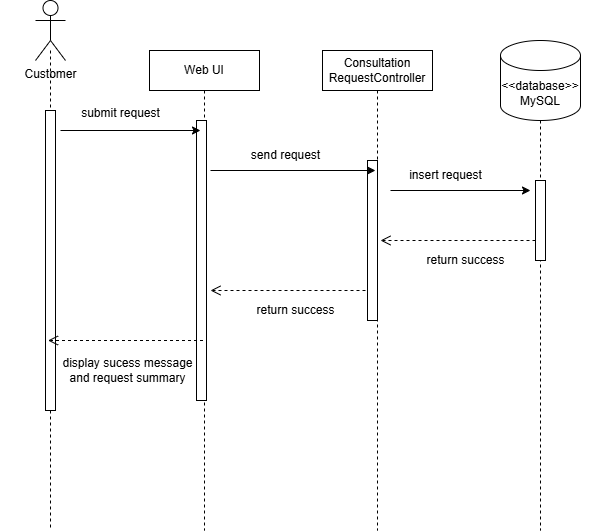

The diagram above was exported from draw.io. Its source (the exported page's mxGraphModel, read from the mxfile embedded in the PNG):
<mxGraphModel dx="652" dy="508" grid="1" gridSize="10" guides="1" tooltips="1" connect="1" arrows="1" fold="1" page="1" pageScale="1" pageWidth="850" pageHeight="1100" math="0" shadow="0">
  <root>
    <mxCell id="0" />
    <mxCell id="1" parent="0" />
    <mxCell id="2" value="" style="shape=umlLifeline;perimeter=lifelinePerimeter;whiteSpace=wrap;html=1;container=1;dropTarget=0;collapsible=0;recursiveResize=0;outlineConnect=0;portConstraint=eastwest;newEdgeStyle={&quot;edgeStyle&quot;:&quot;elbowEdgeStyle&quot;,&quot;elbow&quot;:&quot;vertical&quot;,&quot;curved&quot;:0,&quot;rounded&quot;:0};size=0;" vertex="1" parent="1">
      <mxGeometry x="190" y="200" width="100" height="480" as="geometry" />
    </mxCell>
    <mxCell id="3" value="" style="html=1;points=[[0,0,0,0,5],[0,1,0,0,-5],[1,0,0,0,5],[1,1,0,0,-5]];perimeter=orthogonalPerimeter;outlineConnect=0;targetShapes=umlLifeline;portConstraint=eastwest;newEdgeStyle={&quot;curved&quot;:0,&quot;rounded&quot;:0};" vertex="1" parent="2">
      <mxGeometry x="45" y="60" width="10" height="300" as="geometry" />
    </mxCell>
    <mxCell id="4" value="Web UI" style="shape=umlLifeline;perimeter=lifelinePerimeter;whiteSpace=wrap;html=1;container=1;dropTarget=0;collapsible=0;recursiveResize=0;outlineConnect=0;portConstraint=eastwest;newEdgeStyle={&quot;edgeStyle&quot;:&quot;elbowEdgeStyle&quot;,&quot;elbow&quot;:&quot;vertical&quot;,&quot;curved&quot;:0,&quot;rounded&quot;:0};" vertex="1" parent="1">
      <mxGeometry x="339" y="200" width="110" height="480" as="geometry" />
    </mxCell>
    <mxCell id="5" value="" style="html=1;points=[[0,0,0,0,5],[0,1,0,0,-5],[1,0,0,0,5],[1,1,0,0,-5]];perimeter=orthogonalPerimeter;outlineConnect=0;targetShapes=umlLifeline;portConstraint=eastwest;newEdgeStyle={&quot;curved&quot;:0,&quot;rounded&quot;:0};" vertex="1" parent="4">
      <mxGeometry x="47" y="70" width="10" height="280" as="geometry" />
    </mxCell>
    <mxCell id="6" value="&lt;div&gt;&lt;font color=&quot;#000000&quot;&gt;Consultation&lt;/font&gt;&lt;/div&gt;&lt;div&gt;&lt;font color=&quot;#000000&quot;&gt;RequestController&lt;/font&gt;&lt;/div&gt;" style="shape=umlLifeline;perimeter=lifelinePerimeter;whiteSpace=wrap;html=1;container=1;dropTarget=0;collapsible=0;recursiveResize=0;outlineConnect=0;portConstraint=eastwest;newEdgeStyle={&quot;edgeStyle&quot;:&quot;elbowEdgeStyle&quot;,&quot;elbow&quot;:&quot;vertical&quot;,&quot;curved&quot;:0,&quot;rounded&quot;:0};" vertex="1" parent="1">
      <mxGeometry x="512" y="200" width="110" height="480" as="geometry" />
    </mxCell>
    <mxCell id="7" value="" style="html=1;points=[[0,0,0,0,5],[0,1,0,0,-5],[1,0,0,0,5],[1,1,0,0,-5]];perimeter=orthogonalPerimeter;outlineConnect=0;targetShapes=umlLifeline;portConstraint=eastwest;newEdgeStyle={&quot;curved&quot;:0,&quot;rounded&quot;:0};" vertex="1" parent="6">
      <mxGeometry x="45" y="110" width="10" height="160" as="geometry" />
    </mxCell>
    <mxCell id="8" value="" style="shape=umlLifeline;perimeter=lifelinePerimeter;whiteSpace=wrap;html=1;container=1;dropTarget=0;collapsible=0;recursiveResize=0;outlineConnect=0;portConstraint=eastwest;newEdgeStyle={&quot;edgeStyle&quot;:&quot;elbowEdgeStyle&quot;,&quot;elbow&quot;:&quot;vertical&quot;,&quot;curved&quot;:0,&quot;rounded&quot;:0};size=0;" vertex="1" parent="1">
      <mxGeometry x="680" y="270" width="100" height="410" as="geometry" />
    </mxCell>
    <mxCell id="9" value="" style="html=1;points=[[0,0,0,0,5],[0,1,0,0,-5],[1,0,0,0,5],[1,1,0,0,-5]];perimeter=orthogonalPerimeter;outlineConnect=0;targetShapes=umlLifeline;portConstraint=eastwest;newEdgeStyle={&quot;curved&quot;:0,&quot;rounded&quot;:0};" vertex="1" parent="8">
      <mxGeometry x="45" y="60" width="10" height="80" as="geometry" />
    </mxCell>
    <mxCell id="10" value="" style="endArrow=classic;html=1;" edge="1" parent="1">
      <mxGeometry width="50" height="50" relative="1" as="geometry">
        <mxPoint x="250" y="280" as="sourcePoint" />
        <mxPoint x="390" y="280" as="targetPoint" />
      </mxGeometry>
    </mxCell>
    <mxCell id="11" value="Customer" style="shape=umlActor;verticalLabelPosition=bottom;verticalAlign=top;html=1;" vertex="1" parent="1">
      <mxGeometry x="225" y="150" width="30" height="60" as="geometry" />
    </mxCell>
    <mxCell id="14" value="&lt;span style=&quot;color: rgb(0, 0, 0);&quot;&gt;&amp;lt;&amp;lt;database&amp;gt;&amp;gt; MySQL&lt;/span&gt;" style="shape=cylinder3;whiteSpace=wrap;html=1;boundedLbl=1;backgroundOutline=1;size=15;" vertex="1" parent="1">
      <mxGeometry x="690" y="190" width="80" height="80" as="geometry" />
    </mxCell>
    <mxCell id="16" value="" style="endArrow=classic;html=1;" edge="1" parent="1">
      <mxGeometry width="50" height="50" relative="1" as="geometry">
        <mxPoint x="400" y="320" as="sourcePoint" />
        <mxPoint x="565" y="320" as="targetPoint" />
      </mxGeometry>
    </mxCell>
    <mxCell id="17" value="" style="endArrow=classic;html=1;" edge="1" parent="1">
      <mxGeometry width="50" height="50" relative="1" as="geometry">
        <mxPoint x="580" y="340" as="sourcePoint" />
        <mxPoint x="720" y="340" as="targetPoint" />
      </mxGeometry>
    </mxCell>
    <mxCell id="18" value="send request" style="text;html=1;align=center;verticalAlign=middle;resizable=0;points=[];autosize=1;strokeColor=none;fillColor=none;" vertex="1" parent="1">
      <mxGeometry x="430" y="290" width="90" height="30" as="geometry" />
    </mxCell>
    <mxCell id="19" value="insert request" style="text;html=1;align=center;verticalAlign=middle;resizable=0;points=[];autosize=1;strokeColor=none;fillColor=none;" vertex="1" parent="1">
      <mxGeometry x="585" y="310" width="100" height="30" as="geometry" />
    </mxCell>
    <mxCell id="21" value="" style="endArrow=open;startArrow=none;endFill=0;startFill=0;endSize=8;html=1;verticalAlign=bottom;dashed=1;labelBackgroundColor=none;" edge="1" parent="1">
      <mxGeometry width="160" relative="1" as="geometry">
        <mxPoint x="725" y="390.00000000000006" as="sourcePoint" />
        <mxPoint x="570" y="390" as="targetPoint" />
      </mxGeometry>
    </mxCell>
    <mxCell id="22" value="" style="endArrow=open;startArrow=none;endFill=0;startFill=0;endSize=8;html=1;verticalAlign=bottom;dashed=1;labelBackgroundColor=none;" edge="1" parent="1">
      <mxGeometry width="160" relative="1" as="geometry">
        <mxPoint x="555" y="440.00000000000006" as="sourcePoint" />
        <mxPoint x="400" y="440" as="targetPoint" />
      </mxGeometry>
    </mxCell>
    <mxCell id="23" value="" style="endArrow=open;startArrow=none;endFill=0;startFill=0;endSize=8;html=1;verticalAlign=bottom;dashed=1;labelBackgroundColor=none;" edge="1" parent="1">
      <mxGeometry width="160" relative="1" as="geometry">
        <mxPoint x="392.5" y="490.00000000000006" as="sourcePoint" />
        <mxPoint x="237.5" y="490" as="targetPoint" />
      </mxGeometry>
    </mxCell>
    <mxCell id="24" value="&lt;span style=&quot;color: rgb(0, 0, 0);&quot;&gt;return success&lt;br&gt;&lt;/span&gt;" style="text;html=1;align=center;verticalAlign=middle;resizable=0;points=[];autosize=1;strokeColor=none;fillColor=none;" vertex="1" parent="1">
      <mxGeometry x="605" y="395" width="100" height="30" as="geometry" />
    </mxCell>
    <mxCell id="25" value="display sucess message&lt;div&gt;and request summary&lt;/div&gt;" style="text;html=1;align=center;verticalAlign=middle;resizable=0;points=[];autosize=1;strokeColor=none;fillColor=none;" vertex="1" parent="1">
      <mxGeometry x="242" y="500" width="150" height="40" as="geometry" />
    </mxCell>
    <mxCell id="26" value="submit request" style="text;html=1;align=center;verticalAlign=middle;resizable=0;points=[];autosize=1;strokeColor=none;fillColor=none;" vertex="1" parent="1">
      <mxGeometry x="260" y="248" width="100" height="30" as="geometry" />
    </mxCell>
    <mxCell id="27" value="&lt;span style=&quot;color: rgb(0, 0, 0);&quot;&gt;return success&lt;/span&gt;" style="text;html=1;align=center;verticalAlign=middle;resizable=0;points=[];autosize=1;strokeColor=none;fillColor=none;" vertex="1" parent="1">
      <mxGeometry x="435" y="445" width="100" height="30" as="geometry" />
    </mxCell>
  </root>
</mxGraphModel>